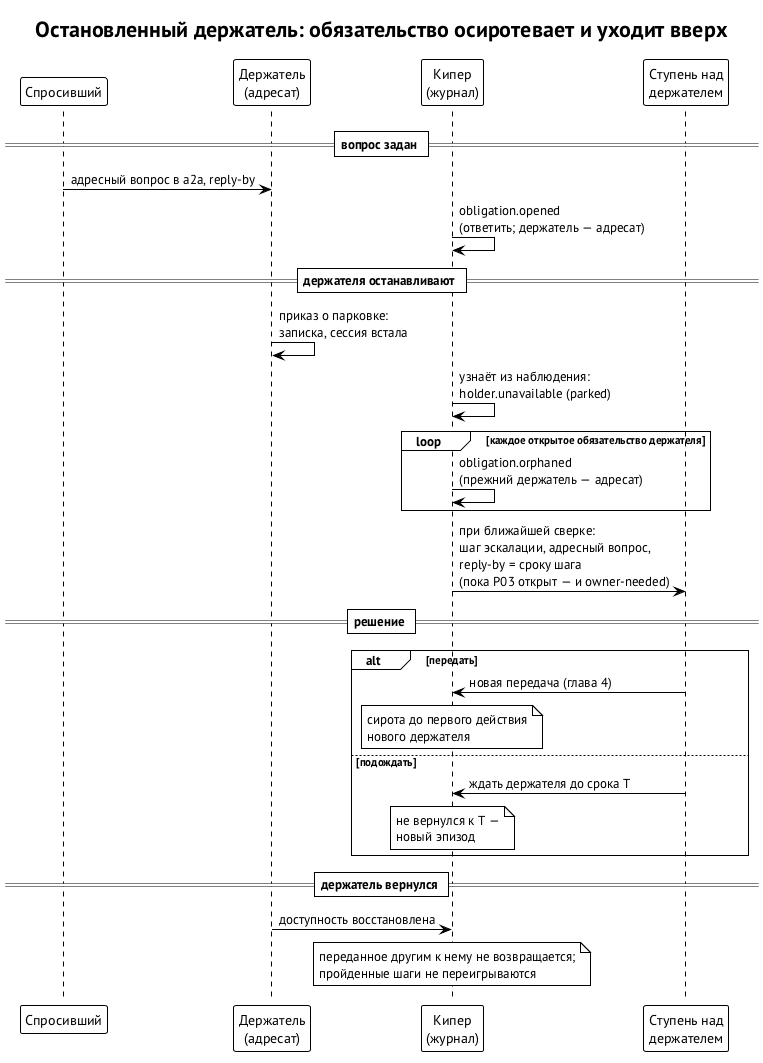

The diagram above was rendered by PlantUML. Its source (embedded in the PNG):
@startuml parked-holder-orphan
' Рисунок книги кипера, глава 7. Остановленный держатель с открытым
' адресным вопросом: сиротство и подъём вверх.
' Источник: curator-keeper spec/keeper.md §10.8 (PR #9 r1): «Недоступность
' держателя», записи holder.unavailable и obligation.orphaned.
' Источник: поправка 4 владельца спецификации (Matrix, 12.10): ловушка
' «остановленный держатель с открытым адресным вопросом» (случай 8-12.10).
' Источник: ревью r1 (sol 3; muse 4): ближайшая сверка, восстановление
' доступности, недостающие записи о сиротах дописываются при старте.
' Статус: правило — предложено (r1); сверка, решение получателя и возвращение —
' направление второй редакции.
!theme plain
skinparam defaultFontName "PT Sans"
skinparam shadowing false
skinparam sequenceMessageAlign left
skinparam maxMessageSize 300
title Остановленный держатель: обязательство осиротевает и уходит вверх

participant "Спросивший" as Q
participant "Держатель\n(адресат)" as S
participant "Кипер\n(журнал)" as K
participant "Ступень над\nдержателем" as O

== вопрос задан ==
Q -> S: адресный вопрос в a2a, reply-by
K -> K: obligation.opened\n(ответить; держатель — адресат)

== держателя останавливают ==
S -> S: приказ о парковке:\nзаписка, сессия встала
K -> K: узнаёт из наблюдения:\nholder.unavailable (parked)
loop каждое открытое обязательство держателя
  K -> K: obligation.orphaned\n(прежний держатель — адресат)
end
K -> O: при ближайшей сверке:\nшаг эскалации, адресный вопрос,\nreply-by = сроку шага\n(пока P03 открыт — и owner-needed)

== решение ==
alt передать
  O -> K: новая передача (глава 4)
  note over K: сирота до первого действия\nнового держателя
else подождать
  O -> K: ждать держателя до срока T
  note over K: не вернулся к T —\nновый эпизод
end

== держатель вернулся ==
S -> K: доступность восстановлена
note over K
  переданное другим к нему не возвращается;
  пройденные шаги не переигрываются
end note
@enduml